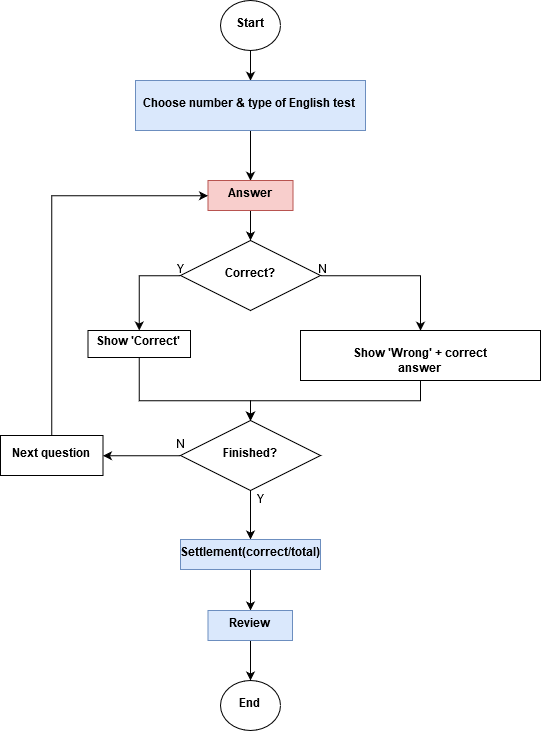

The diagram above was exported from draw.io. Its source (the exported page's mxGraphModel, read from the mxfile embedded in the PNG):
<mxGraphModel dx="1280" dy="701" grid="1" gridSize="10" guides="1" tooltips="1" connect="1" arrows="1" fold="1" page="1" pageScale="1" pageWidth="827" pageHeight="1169" math="0" shadow="0">
  <root>
    <mxCell id="0" />
    <mxCell id="1" parent="0" />
    <mxCell id="SyBC-gNLM4NMDMVpViGv-16" style="edgeStyle=orthogonalEdgeStyle;rounded=0;orthogonalLoop=1;jettySize=auto;html=1;exitX=0.5;exitY=1;exitDx=0;exitDy=0;entryX=0.5;entryY=0;entryDx=0;entryDy=0;" edge="1" parent="1" source="SyBC-gNLM4NMDMVpViGv-1" target="SyBC-gNLM4NMDMVpViGv-2">
      <mxGeometry relative="1" as="geometry" />
    </mxCell>
    <mxCell id="SyBC-gNLM4NMDMVpViGv-1" value="&lt;b&gt;Start&lt;/b&gt;" style="ellipse;whiteSpace=wrap;html=1;" vertex="1" parent="1">
      <mxGeometry x="350" y="30" width="60" height="50" as="geometry" />
    </mxCell>
    <mxCell id="SyBC-gNLM4NMDMVpViGv-17" style="edgeStyle=orthogonalEdgeStyle;rounded=0;orthogonalLoop=1;jettySize=auto;html=1;exitX=0.5;exitY=1;exitDx=0;exitDy=0;entryX=0.5;entryY=0;entryDx=0;entryDy=0;" edge="1" parent="1" source="SyBC-gNLM4NMDMVpViGv-2" target="SyBC-gNLM4NMDMVpViGv-4">
      <mxGeometry relative="1" as="geometry" />
    </mxCell>
    <mxCell id="SyBC-gNLM4NMDMVpViGv-2" value="&lt;div&gt;&lt;b&gt;Choose number &amp;amp; type of English test &lt;br&gt;&lt;/b&gt;&lt;/div&gt;" style="rounded=0;whiteSpace=wrap;html=1;fillColor=#dae8fc;strokeColor=#6c8ebf;" vertex="1" parent="1">
      <mxGeometry x="265" y="110" width="230" height="50" as="geometry" />
    </mxCell>
    <mxCell id="SyBC-gNLM4NMDMVpViGv-19" style="edgeStyle=orthogonalEdgeStyle;rounded=0;orthogonalLoop=1;jettySize=auto;html=1;exitX=0;exitY=0.5;exitDx=0;exitDy=0;" edge="1" parent="1" source="SyBC-gNLM4NMDMVpViGv-3" target="SyBC-gNLM4NMDMVpViGv-7">
      <mxGeometry relative="1" as="geometry" />
    </mxCell>
    <mxCell id="SyBC-gNLM4NMDMVpViGv-20" style="edgeStyle=orthogonalEdgeStyle;rounded=0;orthogonalLoop=1;jettySize=auto;html=1;exitX=1;exitY=0.5;exitDx=0;exitDy=0;entryX=0.5;entryY=0;entryDx=0;entryDy=0;" edge="1" parent="1" source="SyBC-gNLM4NMDMVpViGv-3" target="SyBC-gNLM4NMDMVpViGv-8">
      <mxGeometry relative="1" as="geometry">
        <Array as="points">
          <mxPoint x="550" y="305" />
          <mxPoint x="550" y="360" />
        </Array>
      </mxGeometry>
    </mxCell>
    <mxCell id="SyBC-gNLM4NMDMVpViGv-3" value="&lt;b&gt;Correct?&lt;/b&gt;" style="rhombus;whiteSpace=wrap;html=1;" vertex="1" parent="1">
      <mxGeometry x="310" y="270" width="140" height="70" as="geometry" />
    </mxCell>
    <mxCell id="SyBC-gNLM4NMDMVpViGv-18" style="edgeStyle=orthogonalEdgeStyle;rounded=0;orthogonalLoop=1;jettySize=auto;html=1;exitX=0.5;exitY=1;exitDx=0;exitDy=0;" edge="1" parent="1" source="SyBC-gNLM4NMDMVpViGv-4" target="SyBC-gNLM4NMDMVpViGv-3">
      <mxGeometry relative="1" as="geometry" />
    </mxCell>
    <mxCell id="SyBC-gNLM4NMDMVpViGv-4" value="&lt;b&gt;Answer&lt;/b&gt;" style="rounded=0;whiteSpace=wrap;html=1;fillColor=#f8cecc;strokeColor=#b85450;" vertex="1" parent="1">
      <mxGeometry x="337.5" y="210" width="85" height="30" as="geometry" />
    </mxCell>
    <mxCell id="SyBC-gNLM4NMDMVpViGv-23" style="edgeStyle=orthogonalEdgeStyle;rounded=0;orthogonalLoop=1;jettySize=auto;html=1;exitX=0.5;exitY=1;exitDx=0;exitDy=0;entryX=0.5;entryY=0;entryDx=0;entryDy=0;" edge="1" parent="1" source="SyBC-gNLM4NMDMVpViGv-7" target="SyBC-gNLM4NMDMVpViGv-10">
      <mxGeometry relative="1" as="geometry">
        <Array as="points">
          <mxPoint x="269" y="430" />
          <mxPoint x="380" y="430" />
        </Array>
      </mxGeometry>
    </mxCell>
    <mxCell id="SyBC-gNLM4NMDMVpViGv-7" value="&lt;b&gt;Show 'Correct'&lt;br&gt;&lt;/b&gt;" style="rounded=0;whiteSpace=wrap;html=1;" vertex="1" parent="1">
      <mxGeometry x="217.5" y="360" width="102.5" height="27" as="geometry" />
    </mxCell>
    <mxCell id="SyBC-gNLM4NMDMVpViGv-24" style="edgeStyle=orthogonalEdgeStyle;rounded=0;orthogonalLoop=1;jettySize=auto;html=1;exitX=0.5;exitY=1;exitDx=0;exitDy=0;" edge="1" parent="1" source="SyBC-gNLM4NMDMVpViGv-8">
      <mxGeometry relative="1" as="geometry">
        <mxPoint x="380" y="450" as="targetPoint" />
        <Array as="points">
          <mxPoint x="550" y="430" />
          <mxPoint x="380" y="430" />
        </Array>
      </mxGeometry>
    </mxCell>
    <mxCell id="SyBC-gNLM4NMDMVpViGv-8" value="&lt;b&gt;Show 'Wrong' + correct answer &lt;br&gt;&lt;/b&gt;" style="rounded=0;whiteSpace=wrap;html=1;" vertex="1" parent="1">
      <mxGeometry x="430" y="360" width="240" height="50" as="geometry" />
    </mxCell>
    <mxCell id="SyBC-gNLM4NMDMVpViGv-27" style="edgeStyle=orthogonalEdgeStyle;rounded=0;orthogonalLoop=1;jettySize=auto;html=1;exitX=0;exitY=0.5;exitDx=0;exitDy=0;entryX=1;entryY=0.5;entryDx=0;entryDy=0;" edge="1" parent="1" source="SyBC-gNLM4NMDMVpViGv-10" target="SyBC-gNLM4NMDMVpViGv-11">
      <mxGeometry relative="1" as="geometry" />
    </mxCell>
    <mxCell id="SyBC-gNLM4NMDMVpViGv-29" style="edgeStyle=orthogonalEdgeStyle;rounded=0;orthogonalLoop=1;jettySize=auto;html=1;exitX=0.5;exitY=1;exitDx=0;exitDy=0;entryX=0.5;entryY=0;entryDx=0;entryDy=0;" edge="1" parent="1" source="SyBC-gNLM4NMDMVpViGv-10" target="SyBC-gNLM4NMDMVpViGv-12">
      <mxGeometry relative="1" as="geometry" />
    </mxCell>
    <mxCell id="SyBC-gNLM4NMDMVpViGv-10" value="&lt;b&gt;Finished?&lt;/b&gt;" style="rhombus;whiteSpace=wrap;html=1;" vertex="1" parent="1">
      <mxGeometry x="310" y="450" width="140" height="70" as="geometry" />
    </mxCell>
    <mxCell id="SyBC-gNLM4NMDMVpViGv-28" style="edgeStyle=orthogonalEdgeStyle;rounded=0;orthogonalLoop=1;jettySize=auto;html=1;exitX=0.5;exitY=0;exitDx=0;exitDy=0;entryX=0;entryY=0.5;entryDx=0;entryDy=0;" edge="1" parent="1" source="SyBC-gNLM4NMDMVpViGv-11" target="SyBC-gNLM4NMDMVpViGv-4">
      <mxGeometry relative="1" as="geometry" />
    </mxCell>
    <mxCell id="SyBC-gNLM4NMDMVpViGv-11" value="&lt;b&gt;Next question&lt;/b&gt;" style="rounded=0;whiteSpace=wrap;html=1;" vertex="1" parent="1">
      <mxGeometry x="130" y="465" width="102.5" height="40" as="geometry" />
    </mxCell>
    <mxCell id="SyBC-gNLM4NMDMVpViGv-30" style="edgeStyle=orthogonalEdgeStyle;rounded=0;orthogonalLoop=1;jettySize=auto;html=1;exitX=0.5;exitY=1;exitDx=0;exitDy=0;" edge="1" parent="1" source="SyBC-gNLM4NMDMVpViGv-12">
      <mxGeometry relative="1" as="geometry">
        <mxPoint x="380" y="640" as="targetPoint" />
      </mxGeometry>
    </mxCell>
    <mxCell id="SyBC-gNLM4NMDMVpViGv-12" value="&lt;p class=&quot;tw-data-text tw-text-large tw-ta&quot; id=&quot;tw-target-text&quot; style=&quot;text-align: left&quot;&gt;&lt;b&gt;&lt;span tabindex=&quot;0&quot; lang=&quot;en&quot;&gt;Settlement&lt;/span&gt;(correct/total)&lt;/b&gt;&lt;/p&gt;" style="rounded=0;whiteSpace=wrap;html=1;fillColor=#dae8fc;strokeColor=#6c8ebf;" vertex="1" parent="1">
      <mxGeometry x="310" y="569" width="140" height="30" as="geometry" />
    </mxCell>
    <mxCell id="SyBC-gNLM4NMDMVpViGv-14" value="&lt;b&gt;End&lt;/b&gt;" style="ellipse;whiteSpace=wrap;html=1;" vertex="1" parent="1">
      <mxGeometry x="350" y="710" width="60" height="50" as="geometry" />
    </mxCell>
    <mxCell id="SyBC-gNLM4NMDMVpViGv-32" style="edgeStyle=orthogonalEdgeStyle;rounded=0;orthogonalLoop=1;jettySize=auto;html=1;exitX=0.5;exitY=1;exitDx=0;exitDy=0;" edge="1" parent="1" source="SyBC-gNLM4NMDMVpViGv-15" target="SyBC-gNLM4NMDMVpViGv-14">
      <mxGeometry relative="1" as="geometry" />
    </mxCell>
    <mxCell id="SyBC-gNLM4NMDMVpViGv-15" value="&lt;b&gt;Review&lt;br&gt;&lt;/b&gt;" style="rounded=0;whiteSpace=wrap;html=1;fillColor=#dae8fc;strokeColor=#6c8ebf;" vertex="1" parent="1">
      <mxGeometry x="337.5" y="640" width="84.5" height="30" as="geometry" />
    </mxCell>
    <mxCell id="SyBC-gNLM4NMDMVpViGv-21" value="Y" style="text;html=1;align=center;verticalAlign=middle;resizable=0;points=[];autosize=1;" vertex="1" parent="1">
      <mxGeometry x="300" y="290" width="20" height="20" as="geometry" />
    </mxCell>
    <mxCell id="SyBC-gNLM4NMDMVpViGv-22" value="N" style="text;html=1;align=center;verticalAlign=middle;resizable=0;points=[];autosize=1;" vertex="1" parent="1">
      <mxGeometry x="442" y="290" width="20" height="20" as="geometry" />
    </mxCell>
    <mxCell id="SyBC-gNLM4NMDMVpViGv-25" value="N" style="text;html=1;align=center;verticalAlign=middle;resizable=0;points=[];autosize=1;" vertex="1" parent="1">
      <mxGeometry x="300" y="465" width="20" height="20" as="geometry" />
    </mxCell>
    <mxCell id="SyBC-gNLM4NMDMVpViGv-26" value="Y" style="text;html=1;align=center;verticalAlign=middle;resizable=0;points=[];autosize=1;" vertex="1" parent="1">
      <mxGeometry x="380" y="520" width="20" height="20" as="geometry" />
    </mxCell>
  </root>
</mxGraphModel>